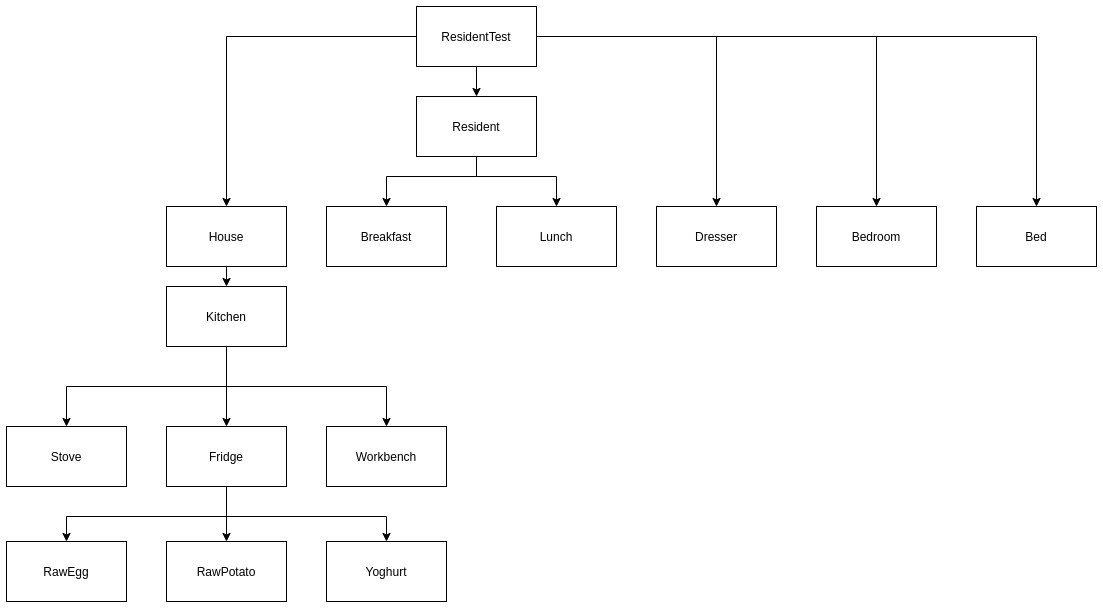

The diagram above was exported from draw.io. Its source (the exported page's mxGraphModel, read from the mxfile embedded in the PNG):
<mxGraphModel dx="1180" dy="1035" grid="1" gridSize="10" guides="1" tooltips="1" connect="1" arrows="1" fold="1" page="1" pageScale="1" pageWidth="850" pageHeight="1100" math="0" shadow="0">
  <root>
    <mxCell id="BYPC-2Ea3WzmcgrJ2yow-0" />
    <mxCell id="BYPC-2Ea3WzmcgrJ2yow-1" parent="BYPC-2Ea3WzmcgrJ2yow-0" />
    <mxCell id="fvbp7qAZ5fYddwJ9995M-0" style="edgeStyle=orthogonalEdgeStyle;rounded=0;orthogonalLoop=1;jettySize=auto;html=1;exitX=0.5;exitY=1;exitDx=0;exitDy=0;entryX=0.5;entryY=0;entryDx=0;entryDy=0;" edge="1" parent="BYPC-2Ea3WzmcgrJ2yow-1" source="fvbp7qAZ5fYddwJ9995M-3" target="fvbp7qAZ5fYddwJ9995M-8">
      <mxGeometry relative="1" as="geometry" />
    </mxCell>
    <mxCell id="fvbp7qAZ5fYddwJ9995M-1" style="edgeStyle=orthogonalEdgeStyle;rounded=0;orthogonalLoop=1;jettySize=auto;html=1;entryX=0.5;entryY=0;entryDx=0;entryDy=0;" edge="1" parent="BYPC-2Ea3WzmcgrJ2yow-1" source="fvbp7qAZ5fYddwJ9995M-3" target="fvbp7qAZ5fYddwJ9995M-11">
      <mxGeometry relative="1" as="geometry" />
    </mxCell>
    <mxCell id="fvbp7qAZ5fYddwJ9995M-2" style="edgeStyle=orthogonalEdgeStyle;rounded=0;orthogonalLoop=1;jettySize=auto;html=1;entryX=0.5;entryY=0;entryDx=0;entryDy=0;" edge="1" parent="BYPC-2Ea3WzmcgrJ2yow-1" source="fvbp7qAZ5fYddwJ9995M-3" target="fvbp7qAZ5fYddwJ9995M-12">
      <mxGeometry relative="1" as="geometry" />
    </mxCell>
    <mxCell id="fvbp7qAZ5fYddwJ9995M-3" value="ResidentTest" style="rounded=0;whiteSpace=wrap;html=1;" vertex="1" parent="BYPC-2Ea3WzmcgrJ2yow-1">
      <mxGeometry x="1360" y="60" width="120" height="60" as="geometry" />
    </mxCell>
    <mxCell id="fvbp7qAZ5fYddwJ9995M-4" style="edgeStyle=orthogonalEdgeStyle;rounded=0;orthogonalLoop=1;jettySize=auto;html=1;exitX=1;exitY=0.5;exitDx=0;exitDy=0;entryX=0.5;entryY=0;entryDx=0;entryDy=0;" edge="1" parent="BYPC-2Ea3WzmcgrJ2yow-1" source="fvbp7qAZ5fYddwJ9995M-3" target="fvbp7qAZ5fYddwJ9995M-13">
      <mxGeometry relative="1" as="geometry" />
    </mxCell>
    <mxCell id="fvbp7qAZ5fYddwJ9995M-5" style="edgeStyle=orthogonalEdgeStyle;rounded=0;orthogonalLoop=1;jettySize=auto;html=1;exitX=0;exitY=0.5;exitDx=0;exitDy=0;entryX=0.5;entryY=0;entryDx=0;entryDy=0;" edge="1" parent="BYPC-2Ea3WzmcgrJ2yow-1" source="fvbp7qAZ5fYddwJ9995M-3" target="fvbp7qAZ5fYddwJ9995M-10">
      <mxGeometry relative="1" as="geometry">
        <Array as="points">
          <mxPoint x="1170" y="90" />
        </Array>
      </mxGeometry>
    </mxCell>
    <mxCell id="fvbp7qAZ5fYddwJ9995M-6" style="edgeStyle=orthogonalEdgeStyle;rounded=0;orthogonalLoop=1;jettySize=auto;html=1;entryX=0.5;entryY=0;entryDx=0;entryDy=0;" edge="1" parent="BYPC-2Ea3WzmcgrJ2yow-1" source="fvbp7qAZ5fYddwJ9995M-8" target="fvbp7qAZ5fYddwJ9995M-27">
      <mxGeometry relative="1" as="geometry">
        <Array as="points">
          <mxPoint x="1420" y="230" />
          <mxPoint x="1330" y="230" />
        </Array>
      </mxGeometry>
    </mxCell>
    <mxCell id="fvbp7qAZ5fYddwJ9995M-7" style="edgeStyle=orthogonalEdgeStyle;rounded=0;orthogonalLoop=1;jettySize=auto;html=1;entryX=0.5;entryY=0;entryDx=0;entryDy=0;exitX=0.5;exitY=1;exitDx=0;exitDy=0;" edge="1" parent="BYPC-2Ea3WzmcgrJ2yow-1" source="fvbp7qAZ5fYddwJ9995M-8" target="fvbp7qAZ5fYddwJ9995M-28">
      <mxGeometry relative="1" as="geometry">
        <Array as="points">
          <mxPoint x="1420" y="230" />
          <mxPoint x="1500" y="230" />
        </Array>
      </mxGeometry>
    </mxCell>
    <mxCell id="fvbp7qAZ5fYddwJ9995M-8" value="Resident" style="rounded=0;whiteSpace=wrap;html=1;" vertex="1" parent="BYPC-2Ea3WzmcgrJ2yow-1">
      <mxGeometry x="1360" y="150" width="120" height="60" as="geometry" />
    </mxCell>
    <mxCell id="fvbp7qAZ5fYddwJ9995M-9" style="edgeStyle=orthogonalEdgeStyle;rounded=0;orthogonalLoop=1;jettySize=auto;html=1;exitX=0.5;exitY=1;exitDx=0;exitDy=0;entryX=0.5;entryY=0;entryDx=0;entryDy=0;" edge="1" parent="BYPC-2Ea3WzmcgrJ2yow-1" source="fvbp7qAZ5fYddwJ9995M-10" target="fvbp7qAZ5fYddwJ9995M-17">
      <mxGeometry relative="1" as="geometry" />
    </mxCell>
    <mxCell id="fvbp7qAZ5fYddwJ9995M-10" value="House" style="rounded=0;whiteSpace=wrap;html=1;" vertex="1" parent="BYPC-2Ea3WzmcgrJ2yow-1">
      <mxGeometry x="1110" y="260" width="120" height="60" as="geometry" />
    </mxCell>
    <mxCell id="fvbp7qAZ5fYddwJ9995M-11" value="Bedroom" style="rounded=0;whiteSpace=wrap;html=1;" vertex="1" parent="BYPC-2Ea3WzmcgrJ2yow-1">
      <mxGeometry x="1760" y="260" width="120" height="60" as="geometry" />
    </mxCell>
    <mxCell id="fvbp7qAZ5fYddwJ9995M-12" value="Bed" style="rounded=0;whiteSpace=wrap;html=1;" vertex="1" parent="BYPC-2Ea3WzmcgrJ2yow-1">
      <mxGeometry x="1920" y="260" width="120" height="60" as="geometry" />
    </mxCell>
    <mxCell id="fvbp7qAZ5fYddwJ9995M-13" value="Dresser" style="rounded=0;whiteSpace=wrap;html=1;" vertex="1" parent="BYPC-2Ea3WzmcgrJ2yow-1">
      <mxGeometry x="1600" y="260" width="120" height="60" as="geometry" />
    </mxCell>
    <mxCell id="fvbp7qAZ5fYddwJ9995M-14" style="edgeStyle=orthogonalEdgeStyle;rounded=0;orthogonalLoop=1;jettySize=auto;html=1;exitX=0.5;exitY=1;exitDx=0;exitDy=0;entryX=0.5;entryY=0;entryDx=0;entryDy=0;" edge="1" parent="BYPC-2Ea3WzmcgrJ2yow-1" source="fvbp7qAZ5fYddwJ9995M-17" target="fvbp7qAZ5fYddwJ9995M-18">
      <mxGeometry relative="1" as="geometry">
        <Array as="points">
          <mxPoint x="1170" y="440" />
          <mxPoint x="1010" y="440" />
        </Array>
      </mxGeometry>
    </mxCell>
    <mxCell id="fvbp7qAZ5fYddwJ9995M-15" style="edgeStyle=orthogonalEdgeStyle;rounded=0;orthogonalLoop=1;jettySize=auto;html=1;exitX=0.5;exitY=1;exitDx=0;exitDy=0;" edge="1" parent="BYPC-2Ea3WzmcgrJ2yow-1" source="fvbp7qAZ5fYddwJ9995M-17" target="fvbp7qAZ5fYddwJ9995M-22">
      <mxGeometry relative="1" as="geometry" />
    </mxCell>
    <mxCell id="fvbp7qAZ5fYddwJ9995M-16" style="edgeStyle=orthogonalEdgeStyle;rounded=0;orthogonalLoop=1;jettySize=auto;html=1;exitX=0.5;exitY=1;exitDx=0;exitDy=0;entryX=0.5;entryY=0;entryDx=0;entryDy=0;" edge="1" parent="BYPC-2Ea3WzmcgrJ2yow-1" source="fvbp7qAZ5fYddwJ9995M-17" target="fvbp7qAZ5fYddwJ9995M-23">
      <mxGeometry relative="1" as="geometry">
        <Array as="points">
          <mxPoint x="1170" y="440" />
          <mxPoint x="1330" y="440" />
        </Array>
      </mxGeometry>
    </mxCell>
    <mxCell id="fvbp7qAZ5fYddwJ9995M-17" value="Kitchen" style="rounded=0;whiteSpace=wrap;html=1;" vertex="1" parent="BYPC-2Ea3WzmcgrJ2yow-1">
      <mxGeometry x="1110" y="340" width="120" height="60" as="geometry" />
    </mxCell>
    <mxCell id="fvbp7qAZ5fYddwJ9995M-18" value="Stove" style="rounded=0;whiteSpace=wrap;html=1;" vertex="1" parent="BYPC-2Ea3WzmcgrJ2yow-1">
      <mxGeometry x="950" y="480" width="120" height="60" as="geometry" />
    </mxCell>
    <mxCell id="fvbp7qAZ5fYddwJ9995M-19" style="edgeStyle=orthogonalEdgeStyle;rounded=0;orthogonalLoop=1;jettySize=auto;html=1;entryX=0.5;entryY=0;entryDx=0;entryDy=0;" edge="1" parent="BYPC-2Ea3WzmcgrJ2yow-1" source="fvbp7qAZ5fYddwJ9995M-22" target="fvbp7qAZ5fYddwJ9995M-25">
      <mxGeometry relative="1" as="geometry" />
    </mxCell>
    <mxCell id="fvbp7qAZ5fYddwJ9995M-20" style="edgeStyle=orthogonalEdgeStyle;rounded=0;orthogonalLoop=1;jettySize=auto;html=1;entryX=0.5;entryY=0;entryDx=0;entryDy=0;" edge="1" parent="BYPC-2Ea3WzmcgrJ2yow-1" source="fvbp7qAZ5fYddwJ9995M-22" target="fvbp7qAZ5fYddwJ9995M-26">
      <mxGeometry relative="1" as="geometry">
        <Array as="points">
          <mxPoint x="1170" y="570" />
          <mxPoint x="1330" y="570" />
        </Array>
      </mxGeometry>
    </mxCell>
    <mxCell id="fvbp7qAZ5fYddwJ9995M-21" style="edgeStyle=orthogonalEdgeStyle;rounded=0;orthogonalLoop=1;jettySize=auto;html=1;entryX=0.5;entryY=0;entryDx=0;entryDy=0;" edge="1" parent="BYPC-2Ea3WzmcgrJ2yow-1" source="fvbp7qAZ5fYddwJ9995M-22" target="fvbp7qAZ5fYddwJ9995M-24">
      <mxGeometry relative="1" as="geometry">
        <Array as="points">
          <mxPoint x="1170" y="570" />
          <mxPoint x="1010" y="570" />
        </Array>
      </mxGeometry>
    </mxCell>
    <mxCell id="fvbp7qAZ5fYddwJ9995M-22" value="Fridge" style="rounded=0;whiteSpace=wrap;html=1;" vertex="1" parent="BYPC-2Ea3WzmcgrJ2yow-1">
      <mxGeometry x="1110" y="480" width="120" height="60" as="geometry" />
    </mxCell>
    <mxCell id="fvbp7qAZ5fYddwJ9995M-23" value="Workbench" style="rounded=0;whiteSpace=wrap;html=1;" vertex="1" parent="BYPC-2Ea3WzmcgrJ2yow-1">
      <mxGeometry x="1270" y="480" width="120" height="60" as="geometry" />
    </mxCell>
    <mxCell id="fvbp7qAZ5fYddwJ9995M-24" value="RawEgg" style="rounded=0;whiteSpace=wrap;html=1;" vertex="1" parent="BYPC-2Ea3WzmcgrJ2yow-1">
      <mxGeometry x="950" y="595" width="120" height="60" as="geometry" />
    </mxCell>
    <mxCell id="fvbp7qAZ5fYddwJ9995M-25" value="RawPotato" style="rounded=0;whiteSpace=wrap;html=1;" vertex="1" parent="BYPC-2Ea3WzmcgrJ2yow-1">
      <mxGeometry x="1110" y="595" width="120" height="60" as="geometry" />
    </mxCell>
    <mxCell id="fvbp7qAZ5fYddwJ9995M-26" value="Yoghurt" style="rounded=0;whiteSpace=wrap;html=1;" vertex="1" parent="BYPC-2Ea3WzmcgrJ2yow-1">
      <mxGeometry x="1270" y="595" width="120" height="60" as="geometry" />
    </mxCell>
    <mxCell id="fvbp7qAZ5fYddwJ9995M-27" value="Breakfast" style="rounded=0;whiteSpace=wrap;html=1;" vertex="1" parent="BYPC-2Ea3WzmcgrJ2yow-1">
      <mxGeometry x="1270" y="260" width="120" height="60" as="geometry" />
    </mxCell>
    <mxCell id="fvbp7qAZ5fYddwJ9995M-28" value="Lunch" style="rounded=0;whiteSpace=wrap;html=1;" vertex="1" parent="BYPC-2Ea3WzmcgrJ2yow-1">
      <mxGeometry x="1440" y="260" width="120" height="60" as="geometry" />
    </mxCell>
  </root>
</mxGraphModel>